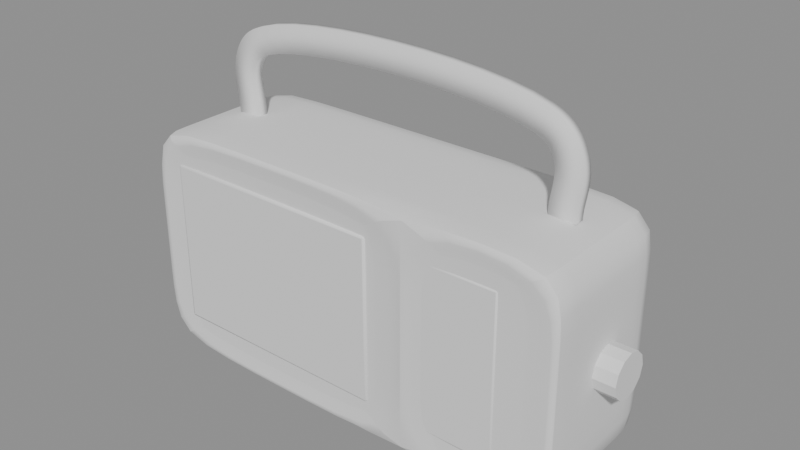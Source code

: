 # Source: panasonic_rf2400d_stage_19_silhouette.blend  (saved by Blender 5.2.44; exported with 4.5.12 LTS)
import bpy
from mathutils import Matrix  # noqa: F401  (used for matrix-valued properties, if any)

bpy.ops.wm.read_factory_settings(use_empty=True)
scene = bpy.context.scene
scene.name = 'Scene'

# ---- meshes
me_outer_housing = bpy.data.meshes.new('outer_housing')
me_outer_housing.from_pydata([(-5.62, -1.89, -2.82), (-5.62, -1.89, 2.82), (-5.85, 2.05, -3.05), (-5.85, 2.05, 3.05), (5.67, -1.93, -2.87), (5.67, -1.93, 2.87), (5.85, 2.05, -3.05), (5.85, 2.05, 3.05), (-5.85, 0.6833, -3.05), (-5.85, -0.6833, -3.05), (-5.62, -1.89, -1.017), (-5.62, -1.89, 1.017), (-5.85, -0.6833, 3.05), (-5.85, 0.6833, 3.05), (-5.85, 2.05, 1.017), (-5.85, 2.05, -1.017), (1.95, 2.05, -3.05), (-1.95, 2.05, -3.05), (-1.95, 2.05, 3.05), (1.95, 2.05, 3.05), (5.85, 2.05, 1.017), (5.85, 2.05, -1.017), (5.85, -0.6833, -3.05), (5.85, 0.6833, -3.05), (5.85, 0.6833, 3.05), (5.85, -0.6833, 3.05), (5.67, -1.93, 1.017), (5.67, -1.93, -1.017), (-1.95, -1.89, -2.82), (1.72, -1.89, -2.82), (1.72, -1.89, 2.82), (-1.95, -1.89, 2.82), (1.95, 0.6833, 3.05), (1.95, -0.6833, 3.05), (-1.95, 0.6833, 3.05), (-1.95, -0.6833, 3.05), (-1.95, 0.6833, -3.05), (-1.95, -0.6833, -3.05), (1.95, 0.6833, -3.05), (1.95, -0.6833, -3.05), (1.72, -1.89, -1.017), (-1.95, -1.89, -1.017), (1.72, -1.89, 1.017), (-1.95, -1.89, 1.017), (5.85, 0.6833, -1.017), (5.85, -0.6833, -1.017), (5.85, 0.6833, 1.017), (5.85, -0.6833, 1.017), (-1.95, 2.05, -1.017), (1.95, 2.05, -1.017), (-1.95, 2.05, 1.017), (1.95, 2.05, 1.017), (-5.85, -0.6833, -1.017), (-5.85, 0.6833, -1.017), (-5.85, -0.6833, 1.017), (-5.85, 0.6833, 1.017), (-5.85, -2.05, 1.017), (-5.85, -2.05, 3.05), (-1.95, -2.05, 3.05), (-5.85, -2.05, -3.05), (-5.85, -2.05, -1.017), (-1.95, -2.05, -3.05), (2.13, -1.93, -2.87), (2.13, -1.93, 2.87), (1.95, -2.05, -1.017), (1.95, -2.05, 1.017), (5.85, -2.05, -1.017), (5.85, -2.05, -3.05), (1.95, -2.05, -3.05), (5.85, -2.05, 3.05), (5.85, -2.05, 1.017), (1.95, -2.05, 3.05), (2.13, -1.93, -1.017), (2.13, -1.93, 1.017)], [], [(55, 13, 3, 14), (51, 19, 7, 20), (47, 25, 69, 70), (43, 31, 1, 11), (39, 22, 67, 68), (35, 12, 57, 58), (25, 33, 71, 69), (33, 35, 58, 71), (7, 19, 32, 24), (24, 32, 33, 25), (19, 18, 34, 32), (32, 34, 35, 33), (18, 3, 13, 34), (34, 13, 12, 35), (9, 37, 61, 59), (37, 39, 68, 61), (2, 17, 36, 8), (8, 36, 37, 9), (17, 16, 38, 36), (36, 38, 39, 37), (16, 6, 23, 38), (38, 23, 22, 39), (28, 41, 10, 0), (41, 43, 11, 10), (4, 27, 72, 62), (29, 40, 41, 28), (27, 26, 73, 72), (40, 42, 43, 41), (26, 5, 63, 73), (42, 30, 31, 43), (22, 45, 66, 67), (45, 47, 70, 66), (6, 21, 44, 23), (23, 44, 45, 22), (21, 20, 46, 44), (44, 46, 47, 45), (20, 7, 24, 46), (46, 24, 25, 47), (16, 49, 21, 6), (49, 51, 20, 21), (2, 15, 48, 17), (17, 48, 49, 16), (15, 14, 50, 48), (48, 50, 51, 49), (14, 3, 18, 50), (50, 18, 19, 51), (8, 53, 15, 2), (53, 55, 14, 15), (59, 60, 52, 9), (9, 52, 53, 8), (60, 56, 54, 52), (52, 54, 55, 53), (56, 57, 12, 54), (54, 12, 13, 55), (11, 1, 57, 56), (1, 31, 58, 57), (0, 10, 60, 59), (10, 11, 56, 60), (28, 0, 59, 61), (29, 28, 61, 68), (31, 30, 71, 58), (40, 29, 68, 64), (42, 40, 64, 65), (30, 42, 65, 71), (27, 4, 67, 66), (4, 62, 68, 67), (5, 26, 70, 69), (26, 27, 66, 70), (63, 5, 69, 71), (62, 72, 64, 68), (72, 73, 65, 64), (73, 63, 71, 65)])
me_outer_housing.polygons.foreach_set('use_smooth', [True] * 72)
_k = set([(0, 10), (0, 28), (0, 59), (1, 11), (1, 31), (1, 57), (2, 8), (2, 15), (2, 17), (3, 13), (3, 14), (3, 18), (4, 27), (4, 62), (4, 67), (5, 26), (5, 63), (5, 69), (6, 16), (6, 21), (6, 23), (7, 19), (7, 20), (7, 24), (8, 9), (9, 59), (10, 11), (12, 13), (12, 57), (14, 15), (16, 17), (18, 19), (20, 21), (22, 23), (22, 67), (24, 25), (25, 69), (26, 27), (28, 29), (29, 40), (29, 68), (30, 31), (30, 42), (30, 71), (40, 42), (56, 57), (56, 60), (57, 58), (58, 71), (59, 60), (59, 61), (61, 68), (62, 68), (62, 72), (63, 71), (63, 73), (64, 65), (64, 68), (65, 71), (66, 67), (66, 70), (67, 68), (69, 70), (69, 71), (72, 73)])
me_outer_housing.attributes.new('sharp_edge', 'BOOLEAN', 'EDGE').data.foreach_set('value', [ (min(e.vertices), max(e.vertices)) in _k for e in me_outer_housing.edges])
_k = {(9, 59): 0.28, (56, 57): 0.28, (3, 13): 0.28, (2, 15): 0.28, (2, 17): 0.28, (7, 19): 0.28, (6, 21): 0.28, (6, 23): 0.28, (25, 69): 0.28, (66, 67): 0.28, (67, 68): 0.28, (57, 58): 0.28, (2, 8): 0.28, (8, 9): 0.28, (59, 60): 0.28, (56, 60): 0.28, (12, 57): 0.28, (12, 13): 0.28, (3, 14): 0.28, (14, 15): 0.28, (6, 16): 0.28, (16, 17): 0.28, (3, 18): 0.28, (18, 19): 0.28, (7, 20): 0.28, (20, 21): 0.28, (22, 67): 0.28, (22, 23): 0.28, (7, 24): 0.28, (24, 25): 0.28, (69, 70): 0.28, (66, 70): 0.28, (59, 61): 0.28, (61, 68): 0.28, (69, 71): 0.28, (58, 71): 0.28}
me_outer_housing.attributes.new('crease_edge', 'FLOAT', 'EDGE').data.foreach_set('value', [_k.get((min(e.vertices), max(e.vertices)), 0.0) for e in me_outer_housing.edges])
_uv = me_outer_housing.uv_layers.new(name='UVMap')
_uv.uv.foreach_set('vector', [0.5417, 0.1667, 0.625, 0.1667, 0.625, 0.25, 0.5417, 0.25, 0.5417, 0.4167, 0.625, 0.4167, 0.625, 0.5, 0.5417, 0.5, 0.5417, 0.6667, 0.625, 0.6667, 0.625, 0.75, 0.5417, 0.75, 0.5417, 0.9167, 0.625, 0.9167, 0.625, 1.0, 0.5417, 1.0, 0.2917, 0.6667, 0.375, 0.6667, 0.375, 0.75, 0.2917, 0.75, 0.7917, 0.6667, 0.875, 0.6667, 0.875, 0.75, 0.7917, 0.75, 0.625, 0.6667, 0.7083, 0.6667, 0.7083, 0.75, 0.625, 0.75, 0.7083, 0.6667, 0.7917, 0.6667, 0.7917, 0.75, 0.7083, 0.75, 0.625, 0.5, 0.7083, 0.5, 0.7083, 0.5833, 0.625, 0.5833, 0.625, 0.5833, 0.7083, 0.5833, 0.7083, 0.6667, 0.625, 0.6667, 0.7083, 0.5, 0.7917, 0.5, 0.7917, 0.5833, 0.7083, 0.5833, 0.7083, 0.5833, 0.7917, 0.5833, 0.7917, 0.6667, 0.7083, 0.6667, 0.7917, 0.5, 0.875, 0.5, 0.875, 0.5833, 0.7917, 0.5833, 0.7917, 0.5833, 0.875, 0.5833, 0.875, 0.6667, 0.7917, 0.6667, 0.125, 0.6667, 0.2083, 0.6667, 0.2083, 0.75, 0.125, 0.75, 0.2083, 0.6667, 0.2917, 0.6667, 0.2917, 0.75, 0.2083, 0.75, 0.125, 0.5, 0.2083, 0.5, 0.2083, 0.5833, 0.125, 0.5833, 0.125, 0.5833, 0.2083, 0.5833, 0.2083, 0.6667, 0.125, 0.6667, 0.2083, 0.5, 0.2917, 0.5, 0.2917, 0.5833, 0.2083, 0.5833, 0.2083, 0.5833, 0.2917, 0.5833, 0.2917, 0.6667, 0.2083, 0.6667, 0.2917, 0.5, 0.375, 0.5, 0.375, 0.5833, 0.2917, 0.5833, 0.2917, 0.5833, 0.375, 0.5833, 0.375, 0.6667, 0.2917, 0.6667, 0.375, 0.9167, 0.4583, 0.9167, 0.4583, 1.0, 0.375, 1.0, 0.4583, 0.9167, 0.5417, 0.9167, 0.5417, 1.0, 0.4583, 1.0, 0.375, 0.75, 0.4583, 0.75, 0.4583, 0.8333, 0.375, 0.8333, 0.375, 0.8333, 0.4583, 0.8333, 0.4583, 0.9167, 0.375, 0.9167, 0.4583, 0.75, 0.5417, 0.75, 0.5417, 0.8333, 0.4583, 0.8333, 0.4583, 0.8333, 0.5417, 0.8333, 0.5417, 0.9167, 0.4583, 0.9167, 0.5417, 0.75, 0.625, 0.75, 0.625, 0.8333, 0.5417, 0.8333, 0.5417, 0.8333, 0.625, 0.8333, 0.625, 0.9167, 0.5417, 0.9167, 0.375, 0.6667, 0.4583, 0.6667, 0.4583, 0.75, 0.375, 0.75, 0.4583, 0.6667, 0.5417, 0.6667, 0.5417, 0.75, 0.4583, 0.75, 0.375, 0.5, 0.4583, 0.5, 0.4583, 0.5833, 0.375, 0.5833, 0.375, 0.5833, 0.4583, 0.5833, 0.4583, 0.6667, 0.375, 0.6667, 0.4583, 0.5, 0.5417, 0.5, 0.5417, 0.5833, 0.4583, 0.5833, 0.4583, 0.5833, 0.5417, 0.5833, 0.5417, 0.6667, 0.4583, 0.6667, 0.5417, 0.5, 0.625, 0.5, 0.625, 0.5833, 0.5417, 0.5833, 0.5417, 0.5833, 0.625, 0.5833, 0.625, 0.6667, 0.5417, 0.6667, 0.375, 0.4167, 0.4583, 0.4167, 0.4583, 0.5, 0.375, 0.5, 0.4583, 0.4167, 0.5417, 0.4167, 0.5417, 0.5, 0.4583, 0.5, 0.375, 0.25, 0.4583, 0.25, 0.4583, 0.3333, 0.375, 0.3333, 0.375, 0.3333, 0.4583, 0.3333, 0.4583, 0.4167, 0.375, 0.4167, 0.4583, 0.25, 0.5417, 0.25, 0.5417, 0.3333, 0.4583, 0.3333, 0.4583, 0.3333, 0.5417, 0.3333, 0.5417, 0.4167, 0.4583, 0.4167, 0.5417, 0.25, 0.625, 0.25, 0.625, 0.3333, 0.5417, 0.3333, 0.5417, 0.3333, 0.625, 0.3333, 0.625, 0.4167, 0.5417, 0.4167, 0.375, 0.1667, 0.4583, 0.1667, 0.4583, 0.25, 0.375, 0.25, 0.4583, 0.1667, 0.5417, 0.1667, 0.5417, 0.25, 0.4583, 0.25, 0.375, 0.0, 0.4583, 0.0, 0.4583, 0.08333, 0.375, 0.08333, 0.375, 0.08333, 0.4583, 0.08333, 0.4583, 0.1667, 0.375, 0.1667, 0.4583, 0.0, 0.5417, 0.0, 0.5417, 0.08333, 0.4583, 0.08333, 0.4583, 0.08333, 0.5417, 0.08333, 0.5417, 0.1667, 0.4583, 0.1667, 0.5417, 0.0, 0.625, 0.0, 0.625, 0.08333, 0.5417, 0.08333, 0.5417, 0.08333, 0.625, 0.08333, 0.625, 0.1667, 0.5417, 0.1667, 0.5417, 1.0, 0.625, 1.0, 0.625, 1.0, 0.5417, 1.0, 0.625, 1.0, 0.625, 0.9167, 0.625, 0.9167, 0.625, 1.0, 0.375, 1.0, 0.4583, 1.0, 0.4583, 1.0, 0.375, 1.0, 0.4583, 1.0, 0.5417, 1.0, 0.5417, 1.0, 0.4583, 1.0, 0.375, 0.9167, 0.375, 1.0, 0.375, 1.0, 0.375, 0.9167, 0.375, 0.8333, 0.375, 0.9167, 0.375, 0.9167, 0.375, 0.8333, 0.625, 0.9167, 0.625, 0.8333, 0.625, 0.8333, 0.625, 0.9167, 0.4583, 0.8333, 0.375, 0.8333, 0.375, 0.8333, 0.4583, 0.8333, 0.5417, 0.8333, 0.4583, 0.8333, 0.4583, 0.8333, 0.5417, 0.8333, 0.625, 0.8333, 0.5417, 0.8333, 0.5417, 0.8333, 0.625, 0.8333, 0.4583, 0.75, 0.375, 0.75, 0.375, 0.75, 0.4583, 0.75, 0.375, 0.75, 0.375, 0.8333, 0.375, 0.8333, 0.375, 0.75, 0.625, 0.75, 0.5417, 0.75, 0.5417, 0.75, 0.625, 0.75, 0.5417, 0.75, 0.4583, 0.75, 0.4583, 0.75, 0.5417, 0.75, 0.625, 0.8333, 0.625, 0.75, 0.625, 0.75, 0.625, 0.8333, 0.375, 0.8333, 0.4583, 0.8333, 0.4583, 0.8333, 0.375, 0.8333, 0.4583, 0.8333, 0.5417, 0.8333, 0.5417, 0.8333, 0.4583, 0.8333, 0.5417, 0.8333, 0.625, 0.8333, 0.625, 0.8333, 0.5417, 0.8333])
me_outer_housing.update()
me_tuning_knob = bpy.data.meshes.new('tuning_knob')
me_tuning_knob.from_pydata([(0.0, 0.56, -0.35), (0.0, 0.56, 0.35), (0.28, 0.485, -0.35), (0.28, 0.485, 0.35), (0.485, 0.28, -0.35), (0.485, 0.28, 0.35), (0.56, 0.0, -0.35), (0.56, 0.0, 0.35), (0.485, -0.28, -0.35), (0.485, -0.28, 0.35), (0.28, -0.485, -0.35), (0.28, -0.485, 0.35), (0.0, -0.56, -0.35), (0.0, -0.56, 0.35), (-0.28, -0.485, -0.35), (-0.28, -0.485, 0.35), (-0.485, -0.28, -0.35), (-0.485, -0.28, 0.35), (-0.56, 0.0, -0.35), (-0.56, 0.0, 0.35), (-0.485, 0.28, -0.35), (-0.485, 0.28, 0.35), (-0.28, 0.485, -0.35), (-0.28, 0.485, 0.35)], [], [(0, 1, 3, 2), (2, 3, 5, 4), (4, 5, 7, 6), (6, 7, 9, 8), (8, 9, 11, 10), (10, 11, 13, 12), (12, 13, 15, 14), (14, 15, 17, 16), (16, 17, 19, 18), (18, 19, 21, 20), (3, 1, 23, 21, 19, 17, 15, 13, 11, 9, 7, 5), (20, 21, 23, 22), (22, 23, 1, 0), (0, 2, 4, 6, 8, 10, 12, 14, 16, 18, 20, 22)])
_uv = me_tuning_knob.uv_layers.new(name='UVMap')
_uv.uv.foreach_set('vector', [1.0, 0.5, 1.0, 1.0, 0.9167, 1.0, 0.9167, 0.5, 0.9167, 0.5, 0.9167, 1.0, 0.8333, 1.0, 0.8333, 0.5, 0.8333, 0.5, 0.8333, 1.0, 0.75, 1.0, 0.75, 0.5, 0.75, 0.5, 0.75, 1.0, 0.6667, 1.0, 0.6667, 0.5, 0.6667, 0.5, 0.6667, 1.0, 0.5833, 1.0, 0.5833, 0.5, 0.5833, 0.5, 0.5833, 1.0, 0.5, 1.0, 0.5, 0.5, 0.5, 0.5, 0.5, 1.0, 0.4167, 1.0, 0.4167, 0.5, 0.4167, 0.5, 0.4167, 1.0, 0.3333, 1.0, 0.3333, 0.5, 0.3333, 0.5, 0.3333, 1.0, 0.25, 1.0, 0.25, 0.5, 0.25, 0.5, 0.25, 1.0, 0.1667, 1.0, 0.1667, 0.5, 0.37, 0.4578, 0.25, 0.49, 0.13, 0.4578, 0.04215, 0.37, 0.01, 0.25, 0.04215, 0.13, 0.13, 0.04215, 0.25, 0.01, 0.37, 0.04215, 0.4578, 0.13, 0.49, 0.25, 0.4578, 0.37, 0.1667, 0.5, 0.1667, 1.0, 0.08333, 1.0, 0.08333, 0.5, 0.08333, 0.5, 0.08333, 1.0, 7.451e-08, 1.0, 7.451e-08, 0.5, 0.75, 0.49, 0.87, 0.4578, 0.9578, 0.37, 0.99, 0.25, 0.9578, 0.13, 0.87, 0.04215, 0.75, 0.01, 0.63, 0.04215, 0.5422, 0.13, 0.51, 0.25, 0.5422, 0.37, 0.63, 0.4578])
me_tuning_knob.update()
me_speaker_faceplate = bpy.data.meshes.new('speaker_faceplate')
me_speaker_faceplate.from_pydata([(-3.0, -0.06, -2.15), (-3.0, -0.06, 2.15), (-3.0, 0.06, -2.15), (-3.0, 0.06, 2.15), (3.0, -0.06, -2.15), (3.0, -0.06, 2.15), (3.0, 0.06, -2.15), (3.0, 0.06, 2.15)], [], [(0, 1, 3, 2), (2, 3, 7, 6), (6, 7, 5, 4), (4, 5, 1, 0), (2, 6, 4, 0), (7, 3, 1, 5)])
me_speaker_faceplate.polygons.foreach_set('use_smooth', [True] * 6)
_k = set([(0, 1), (0, 2), (0, 4), (1, 3), (1, 5), (2, 3), (2, 6), (3, 7), (4, 5), (4, 6), (5, 7), (6, 7)])
me_speaker_faceplate.attributes.new('sharp_edge', 'BOOLEAN', 'EDGE').data.foreach_set('value', [ (min(e.vertices), max(e.vertices)) in _k for e in me_speaker_faceplate.edges])
_uv = me_speaker_faceplate.uv_layers.new(name='UVMap')
_uv.uv.foreach_set('vector', [0.375, 0.0, 0.625, 0.0, 0.625, 0.25, 0.375, 0.25, 0.375, 0.25, 0.625, 0.25, 0.625, 0.5, 0.375, 0.5, 0.375, 0.5, 0.625, 0.5, 0.625, 0.75, 0.375, 0.75, 0.375, 0.75, 0.625, 0.75, 0.625, 1.0, 0.375, 1.0, 0.125, 0.5, 0.375, 0.5, 0.375, 0.75, 0.125, 0.75, 0.625, 0.5, 0.875, 0.5, 0.875, 0.75, 0.625, 0.75])
me_speaker_faceplate.update()
me_tuner_faceplate = bpy.data.meshes.new('tuner_faceplate')
me_tuner_faceplate.from_pydata([(-1.15, -0.06, -2.15), (-1.15, -0.06, 2.15), (-1.15, 0.06, -2.15), (-1.15, 0.06, 2.15), (1.15, -0.06, -2.15), (1.15, -0.06, 2.15), (1.15, 0.06, -2.15), (1.15, 0.06, 2.15)], [], [(0, 1, 3, 2), (2, 3, 7, 6), (6, 7, 5, 4), (4, 5, 1, 0), (2, 6, 4, 0), (7, 3, 1, 5)])
me_tuner_faceplate.polygons.foreach_set('use_smooth', [True] * 6)
_k = set([(0, 1), (0, 2), (0, 4), (1, 3), (1, 5), (2, 3), (2, 6), (3, 7), (4, 5), (4, 6), (5, 7), (6, 7)])
me_tuner_faceplate.attributes.new('sharp_edge', 'BOOLEAN', 'EDGE').data.foreach_set('value', [ (min(e.vertices), max(e.vertices)) in _k for e in me_tuner_faceplate.edges])
_uv = me_tuner_faceplate.uv_layers.new(name='UVMap')
_uv.uv.foreach_set('vector', [0.375, 0.0, 0.625, 0.0, 0.625, 0.25, 0.375, 0.25, 0.375, 0.25, 0.625, 0.25, 0.625, 0.5, 0.375, 0.5, 0.375, 0.5, 0.625, 0.5, 0.625, 0.75, 0.375, 0.75, 0.375, 0.75, 0.625, 0.75, 0.625, 1.0, 0.375, 1.0, 0.125, 0.5, 0.375, 0.5, 0.375, 0.75, 0.125, 0.75, 0.625, 0.5, 0.875, 0.5, 0.875, 0.75, 0.625, 0.75])
me_tuner_faceplate.update()

# ---- curves / text
cu_carry_handle = bpy.data.curves.new('carry_handle', 'CURVE')
cu_carry_handle.dimensions = '3D'
_sp = cu_carry_handle.splines.new('BEZIER'); _sp.bezier_points.add(5)
_sp.bezier_points.foreach_set('co', [-4.55, 0.1, 3.0, -4.55, 0.1, 4.45, -3.95, 0.1, 5.0, 3.95, 0.1, 5.0, 4.55, 0.1, 4.45, 4.55, 0.1, 3.0])
_sp.bezier_points.foreach_set('handle_left', [-4.55, 0.1, 2.434, -4.778, 0.1, 3.932, -4.246, 0.1, 4.885, 2.469, 0.1, 5.576, 4.422, 0.1, 4.741, 4.55, 0.1, 3.566])
_sp.bezier_points.foreach_set('handle_right', [-4.55, 0.1, 3.566, -4.422, 0.1, 4.741, -2.469, 0.1, 5.576, 4.246, 0.1, 4.885, 4.778, 0.1, 3.932, 4.55, 0.1, 2.434])
for _p, _l, _r in zip(_sp.bezier_points, ['AUTO', 'AUTO', 'AUTO', 'AUTO', 'AUTO', 'AUTO'], ['AUTO', 'AUTO', 'AUTO', 'AUTO', 'AUTO', 'AUTO']): _p.handle_left_type = _l; _p.handle_right_type = _r
cu_carry_handle.bevel_mode = 'OBJECT'
cu_carry_handle.bevel_depth = 0.24
cu_carry_handle.fill_mode = 'FULL'
cu_carry_handle.use_fill_caps = True
cu_carry_handle_profile = bpy.data.curves.new('carry_handle_profile', 'CURVE')
cu_carry_handle_profile.dimensions = '3D'
_sp = cu_carry_handle_profile.splines.new('POLY'); _sp.points.add(3)
_sp.points.foreach_set('co', [-0.34, -0.13, 0.0, 1.0, 0.34, -0.13, 0.0, 1.0, 0.34, 0.13, 0.0, 1.0, -0.34, 0.13, 0.0, 1.0])
_sp.use_cyclic_u = True
cu_carry_handle_profile.fill_mode = 'FULL'
cu_carry_handle_profile.use_fill_caps = True

# ---- objects
ob_outer_housing = bpy.data.objects.new('outer_housing', me_outer_housing)
ob_carry_handle = bpy.data.objects.new('carry_handle', cu_carry_handle)
ob_tuning_knob = bpy.data.objects.new('tuning_knob', me_tuning_knob)
ob_speaker_faceplate = bpy.data.objects.new('speaker_faceplate', me_speaker_faceplate)
ob_tuner_faceplate = bpy.data.objects.new('tuner_faceplate', me_tuner_faceplate)
ob_carry_handle_profile = bpy.data.objects.new('carry_handle_profile', cu_carry_handle_profile)

# ---- transforms, parenting, visibility, modifiers, constraints
ob_outer_housing.location = (0.0, 0.0, 0.0)
_m = ob_outer_housing.modifiers.new('Housing_SubD', 'SUBSURF')
_m.levels = 2
ob_carry_handle.location = (0.0, 0.0, 0.0)
ob_tuning_knob.location = (6.05, 0.0, 0.0)
ob_tuning_knob.rotation_euler = (0.0, 1.571, 0.0)
ob_speaker_faceplate.location = (-2.1, -1.9, 0.0)
_m = ob_speaker_faceplate.modifiers.new('SpeakerPanel_Bevel', 'BEVEL')
_m.segments = 2
ob_tuner_faceplate.location = (3.25, -1.9, 0.0)
_m = ob_tuner_faceplate.modifiers.new('TunerPanel_Bevel', 'BEVEL')
_m.width = 0.08
_m.width_pct = 0.08
_m.segments = 2
ob_carry_handle_profile.location = (0.0, 0.0, 0.0)
ob_carry_handle_profile.hide_viewport = True
ob_carry_handle_profile.hide_render = True
cu_carry_handle.bevel_object = ob_carry_handle_profile

# ---- collection membership
scene.collection.objects.link(ob_outer_housing)
scene.collection.objects.link(ob_carry_handle)
scene.collection.objects.link(ob_tuning_knob)
scene.collection.objects.link(ob_speaker_faceplate)
scene.collection.objects.link(ob_tuner_faceplate)
scene.collection.objects.link(ob_carry_handle_profile)

# ---- scene / render settings (as saved in the file)
scene.frame_start = 1; scene.frame_end = 250; scene.frame_set(1)
scene.render.engine = 'BLENDER_EEVEE_NEXT'
scene.render.bake_bias = 0.0
scene.render.bake_samples = 0
scene.render.compositor_device = 'GPU'
scene.eevee.use_volume_custom_range = False
scene.eevee.fast_gi_thickness_near = 0.1
scene.eevee.fast_gi_thickness_far = 0.0
scene.eevee.ray_tracing_options.screen_trace_thickness = 0.1
bpy.context.view_layer.update()

# ---- added for rendering (the .blend has no active camera and no usable light): camera, sun + grey world if the file has none
cam_auto = bpy.data.cameras.new('AutoCamera')
cam_auto.lens = 50.0
cam_auto.sensor_width = 36.0
cam_auto.clip_end = 1000.0
ob_auto_camera = bpy.data.objects.new('AutoCamera', cam_auto)
scene.collection.objects.link(ob_auto_camera)
ob_auto_camera.location = (14.8682, -17.5118, 13.1496)
ob_auto_camera.rotation_euler = (1.09748, -7.21219e-08, 0.694738)
scene.camera = ob_auto_camera
light_auto_sun = bpy.data.lights.new('AutoSun', 'SUN')
light_auto_sun.energy = 3.0
light_auto_sun.angle = 0.0523599
ob_auto_sun = bpy.data.objects.new('AutoSun', light_auto_sun)
scene.collection.objects.link(ob_auto_sun)
ob_auto_sun.rotation_euler = (0.872665, 0.174533, 0.523599)
if scene.world is None:
    world_auto = bpy.data.worlds.new('AutoWorld')
    world_auto.color = (0.3, 0.3, 0.3)
    scene.world = world_auto
bpy.context.view_layer.update()
